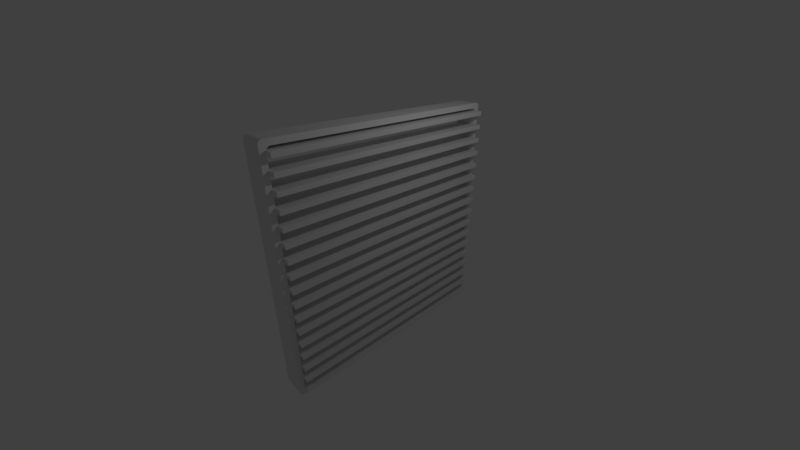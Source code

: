 # Source: airduct1.blend  (saved by Blender 2.79.0; exported with 4.5.12 LTS)
import bpy
from mathutils import Matrix  # noqa: F401  (used for matrix-valued properties, if any)

bpy.ops.wm.read_factory_settings(use_empty=True)
scene = bpy.context.scene
scene.name = 'Scene'

# ---- collections
col_collection_1 = bpy.data.collections.new('Collection 1'); scene.collection.children.link(col_collection_1)

# ---- materials (node trees are filled in below, after node groups)
mat_material = bpy.data.materials.new('Material')
mat_material.alpha_threshold = 0.0
mat_material.use_transparent_shadow = False
mat_material.roughness = 0.5
mat_material.line_color = (0.0, 0.0, 0.0, 1.0)

# ---- node groups
ng_auto_smooth = bpy.data.node_groups.new('Auto Smooth', 'GeometryNodeTree')
_s = ng_auto_smooth.interface.new_socket(name='Geometry', in_out='OUTPUT', socket_type='NodeSocketGeometry')
_s = ng_auto_smooth.interface.new_socket(name='Geometry', in_out='INPUT', socket_type='NodeSocketGeometry')
_s = ng_auto_smooth.interface.new_socket(name='Angle', in_out='INPUT', socket_type='NodeSocketFloat')
_s.subtype = 'ANGLE'
_s.min_value = 0.0
_s.max_value = 3.142
ng_auto_smooth.is_modifier = True
_N = ng_auto_smooth.nodes; _L = ng_auto_smooth.links
n0 = _N.new('NodeGroupOutput'); n0.name = 'Group Output'; n0.location = (480, -100)
n1 = _N.new('NodeGroupInput'); n1.name = 'Group Input'; n1.location = (-420, -300)
n2 = _N.new('NodeGroupInput'); n2.name = 'Group Input.001'; n2.location = (-60, -100)
n3 = _N.new('GeometryNodeSetShadeSmooth'); n3.name = 'Set Shade Smooth'; n3.location = (120, -100)
n3.domain = 'EDGE'
n4 = _N.new('GeometryNodeSetShadeSmooth'); n4.name = 'Set Shade Smooth.001'; n4.location = (300, -100)
n5 = _N.new('GeometryNodeInputMeshEdgeAngle'); n5.name = 'Edge Angle'; n5.location = (-420, -220)
n6 = _N.new('GeometryNodeInputEdgeSmooth'); n6.name = 'Is Edge Smooth'; n6.location = (-60, -160)
n7 = _N.new('GeometryNodeInputShadeSmooth'); n7.name = 'Is Face Smooth'; n7.location = (-240, -340)
n8 = _N.new('FunctionNodeBooleanMath'); n8.name = 'Boolean Math'; n8.location = (-60, -220)
n9 = _N.new('FunctionNodeCompare'); n9.name = 'Compare'; n9.location = (-240, -180)
n9.operation = 'LESS_EQUAL'
_L.new(n5.outputs[0], n9.inputs[0])
_L.new(n4.outputs[0], n0.inputs[0])
_L.new(n1.outputs[1], n9.inputs[1])
_L.new(n9.outputs[0], n8.inputs[0])
_L.new(n7.outputs[0], n8.inputs[1])
_L.new(n2.outputs[0], n3.inputs[0])
_L.new(n6.outputs[0], n3.inputs[1])
_L.new(n3.outputs[0], n4.inputs[0])
_L.new(n8.outputs[0], n3.inputs[2])
n0.is_active_output = True

# ---- material node trees

# ---- world
world_world = bpy.data.worlds.new('World'); scene.world = world_world
world_world.color = (0.05088, 0.05088, 0.05088)
world_world.use_sun_shadow = False
world_world.sun_shadow_jitter_overblur = 0.0
world_world.cycles.sampling_method = 'MANUAL'

# ---- cameras
cam_camera = bpy.data.cameras.new('Camera')
cam_camera.clip_end = 100.0
cam_camera.lens = 14.66
cam_camera.sensor_width = 32.0
cam_camera.sensor_height = 18.0
cam_camera.ortho_scale = 7.314
cam_camera.dof.focus_distance = 0.0
cam_camera.dof.aperture_fstop = 128.0

# ---- lights
light_lamp = bpy.data.lights.new('Lamp', 'POINT')
light_lamp.transmission_factor = 0.0
light_lamp.cutoff_distance = 30.0
light_lamp.energy = 100.0
light_lamp.shadow_buffer_clip_start = 1.001
light_lamp.shadow_soft_size = 0.1
light_lamp.shadow_maximum_resolution = 0.006
light_lamp.use_absolute_resolution = True

# ---- meshes
me_cube = bpy.data.meshes.new('Cube')
me_cube.from_pydata([(-0.3364, -3.505, 3.337), (-0.3364, -3.505, 3.368), (-0.3364, 3.505, 3.337), (-0.3364, 3.505, 3.368), (0.58, -3.505, 3.287), (0.58, -3.505, 3.418), (0.58, 3.505, 3.287), (0.58, 3.505, 3.418), (-0.3364, -3.505, 2.917), (-0.3364, -3.505, 2.947), (-0.3364, 3.505, 2.917), (-0.3364, 3.505, 2.947), (0.58, -3.505, 2.866), (0.58, -3.505, 2.997), (0.58, 3.505, 2.866), (0.58, 3.505, 2.997), (-0.3364, -3.505, 2.496), (-0.3364, -3.505, 2.527), (-0.3364, 3.505, 2.496), (-0.3364, 3.505, 2.527), (0.58, -3.505, 2.446), (0.58, -3.505, 2.577), (0.58, 3.505, 2.446), (0.58, 3.505, 2.577), (-0.3364, -3.505, 2.076), (-0.3364, -3.505, 2.107), (-0.3364, 3.505, 2.076), (-0.3364, 3.505, 2.107), (0.58, -3.505, 2.026), (0.58, -3.505, 2.157), (0.58, 3.505, 2.026), (0.58, 3.505, 2.157), (-0.3364, -3.505, 1.656), (-0.3364, -3.505, 1.686), (-0.3364, 3.505, 1.656), (-0.3364, 3.505, 1.686), (0.58, -3.505, 1.605), (0.58, -3.505, 1.736), (0.58, 3.505, 1.605), (0.58, 3.505, 1.736), (-0.3364, -3.505, 1.235), (-0.3364, -3.505, 1.266), (-0.3364, 3.505, 1.235), (-0.3364, 3.505, 1.266), (0.58, -3.505, 1.185), (0.58, -3.505, 1.316), (0.58, 3.505, 1.185), (0.58, 3.505, 1.316), (-0.3364, -3.505, 0.815), (-0.3364, -3.505, 0.8456), (-0.3364, 3.505, 0.815), (-0.3364, 3.505, 0.8456), (0.58, -3.505, 0.7649), (0.58, -3.505, 0.8958), (0.58, 3.505, 0.7649), (0.58, 3.505, 0.8958), (-0.3364, -3.505, 0.3947), (-0.3364, -3.505, 0.4253), (-0.3364, 3.505, 0.3947), (-0.3364, 3.505, 0.4253), (0.58, -3.505, 0.3445), (0.58, -3.505, 0.4754), (0.58, 3.505, 0.3445), (0.58, 3.505, 0.4754), (-0.3364, -3.505, -0.02562), (-0.3364, -3.505, 0.004955), (-0.3364, 3.505, -0.02562), (-0.3364, 3.505, 0.004955), (0.58, -3.505, -0.07578), (0.58, -3.505, 0.05512), (0.58, 3.505, -0.07578), (0.58, 3.505, 0.05512), (-0.3364, -3.505, -0.4459), (-0.3364, -3.505, -0.4154), (-0.3364, 3.505, -0.4459), (-0.3364, 3.505, -0.4154), (0.58, -3.505, -0.4961), (0.58, -3.505, -0.3652), (0.58, 3.505, -0.4961), (0.58, 3.505, -0.3652), (-0.3364, -3.505, -0.8663), (-0.3364, -3.505, -0.8357), (-0.3364, 3.505, -0.8663), (-0.3364, 3.505, -0.8357), (0.58, -3.505, -0.9164), (0.58, -3.505, -0.7855), (0.58, 3.505, -0.9164), (0.58, 3.505, -0.7855), (-0.3364, -3.505, -1.287), (-0.3364, -3.505, -1.256), (-0.3364, 3.505, -1.287), (-0.3364, 3.505, -1.256), (0.58, -3.505, -1.337), (0.58, -3.505, -1.206), (0.58, 3.505, -1.337), (0.58, 3.505, -1.206), (-0.3364, -3.505, -1.707), (-0.3364, -3.505, -1.676), (-0.3364, 3.505, -1.707), (-0.3364, 3.505, -1.676), (0.58, -3.505, -1.757), (0.58, -3.505, -1.626), (0.58, 3.505, -1.757), (0.58, 3.505, -1.626), (-0.3364, -3.505, -2.127), (-0.3364, -3.505, -2.097), (-0.3364, 3.505, -2.127), (-0.3364, 3.505, -2.097), (0.58, -3.505, -2.177), (0.58, -3.505, -2.046), (0.58, 3.505, -2.177), (0.58, 3.505, -2.046), (-0.3364, -3.505, -2.548), (-0.3364, -3.505, -2.517), (-0.3364, 3.505, -2.548), (-0.3364, 3.505, -2.517), (0.58, -3.505, -2.598), (0.58, -3.505, -2.467), (0.58, 3.505, -2.598), (0.58, 3.505, -2.467), (-0.3364, -3.505, -2.968), (-0.3364, -3.505, -2.937), (-0.3364, 3.505, -2.968), (-0.3364, 3.505, -2.937), (0.58, -3.505, -3.018), (0.58, -3.505, -2.887), (0.58, 3.505, -3.018), (0.58, 3.505, -2.887), (-0.3364, -3.505, -3.388), (-0.3364, -3.505, -3.358), (-0.3364, 3.505, -3.388), (-0.3364, 3.505, -3.358), (0.58, -3.505, -3.438), (0.58, -3.505, -3.307), (0.58, 3.505, -3.438), (0.58, 3.505, -3.307), (0.3527, 3.487, -3.376), (0.3527, 3.376, -3.487), (0.3527, 3.483, -3.405), (0.3527, 3.472, -3.431), (0.3527, 3.454, -3.454), (0.3527, 3.431, -3.472), (0.3527, 3.405, -3.483), (0.3527, -3.376, -3.487), (0.3527, -3.487, -3.376), (0.3527, -3.405, -3.483), (0.3527, -3.431, -3.472), (0.3527, -3.454, -3.454), (0.3527, -3.472, -3.431), (0.3527, -3.483, -3.405), (-0.3527, -3.487, -3.376), (-0.3527, -3.376, -3.487), (-0.3527, -3.483, -3.405), (-0.3527, -3.472, -3.431), (-0.3527, -3.454, -3.454), (-0.3527, -3.431, -3.472), (-0.3527, -3.405, -3.483), (-0.3527, 3.376, -3.487), (-0.3527, 3.487, -3.376), (-0.3527, 3.405, -3.483), (-0.3527, 3.431, -3.472), (-0.3527, 3.454, -3.454), (-0.3527, 3.472, -3.431), (-0.3527, 3.483, -3.405), (0.3527, 3.376, 3.487), (0.3527, 3.487, 3.376), (0.3527, 3.405, 3.483), (0.3527, 3.431, 3.472), (0.3527, 3.454, 3.454), (0.3527, 3.472, 3.431), (0.3527, 3.483, 3.405), (0.3527, -3.487, 3.376), (0.3527, -3.376, 3.487), (0.3527, -3.483, 3.405), (0.3527, -3.472, 3.431), (0.3527, -3.454, 3.454), (0.3527, -3.431, 3.472), (0.3527, -3.405, 3.483), (-0.3527, -3.376, 3.487), (-0.3527, -3.487, 3.376), (-0.3527, -3.405, 3.483), (-0.3527, -3.431, 3.472), (-0.3527, -3.454, 3.454), (-0.3527, -3.472, 3.431), (-0.3527, -3.483, 3.405), (-0.3527, 3.487, 3.376), (-0.3527, 3.376, 3.487), (-0.3527, 3.483, 3.405), (-0.3527, 3.472, 3.431), (-0.3527, 3.454, 3.454), (-0.3527, 3.431, 3.472), (-0.3527, 3.405, 3.483), (0.3527, 3.642, -3.531), (0.3527, 3.531, -3.642), (0.3527, 3.638, -3.559), (0.3527, 3.627, -3.586), (0.3527, 3.609, -3.609), (0.3527, 3.586, -3.627), (0.3527, 3.559, -3.638), (0.3527, -3.531, -3.642), (0.3527, -3.642, -3.531), (0.3527, -3.559, -3.638), (0.3527, -3.586, -3.627), (0.3527, -3.609, -3.609), (0.3527, -3.627, -3.586), (0.3527, -3.638, -3.559), (0.3527, 3.531, 3.642), (0.3527, 3.642, 3.531), (0.3527, 3.559, 3.638), (0.3527, 3.586, 3.627), (0.3527, 3.609, 3.609), (0.3527, 3.627, 3.586), (0.3527, 3.638, 3.559), (0.3527, -3.642, 3.531), (0.3527, -3.531, 3.642), (0.3527, -3.638, 3.559), (0.3527, -3.627, 3.586), (0.3527, -3.609, 3.609), (0.3527, -3.586, 3.627), (0.3527, -3.559, 3.638), (-0.3527, -3.642, -3.531), (-0.3527, -3.531, -3.642), (-0.3527, -3.638, -3.559), (-0.3527, -3.627, -3.586), (-0.3527, -3.609, -3.609), (-0.3527, -3.586, -3.627), (-0.3527, -3.559, -3.638), (-0.3527, 3.531, -3.642), (-0.3527, 3.642, -3.531), (-0.3527, 3.559, -3.638), (-0.3527, 3.586, -3.627), (-0.3527, 3.609, -3.609), (-0.3527, 3.627, -3.586), (-0.3527, 3.638, -3.559), (-0.3527, -3.531, 3.642), (-0.3527, -3.642, 3.531), (-0.3527, -3.559, 3.638), (-0.3527, -3.586, 3.627), (-0.3527, -3.609, 3.609), (-0.3527, -3.627, 3.586), (-0.3527, -3.638, 3.559), (-0.3527, 3.642, 3.531), (-0.3527, 3.531, 3.642), (-0.3527, 3.638, 3.559), (-0.3527, 3.627, 3.586), (-0.3527, 3.609, 3.609), (-0.3527, 3.586, 3.627), (-0.3527, 3.559, 3.638)], [], [(207, 192, 228, 241), (186, 178, 234, 242), (206, 242, 234, 214), (151, 157, 227, 221), (200, 213, 235, 220), (165, 185, 158, 136), (144, 171, 213, 200), (144, 150, 179, 171), (179, 150, 220, 235), (158, 185, 241, 228), (172, 164, 206, 214), (172, 178, 186, 164), (193, 199, 221, 227), (165, 136, 192, 207), (137, 143, 199, 193), (0, 1, 3, 2), (2, 3, 7, 6), (6, 7, 5, 4), (4, 5, 1, 0), (2, 6, 4, 0), (7, 3, 1, 5), (8, 9, 11, 10), (10, 11, 15, 14), (14, 15, 13, 12), (12, 13, 9, 8), (10, 14, 12, 8), (15, 11, 9, 13), (16, 17, 19, 18), (18, 19, 23, 22), (22, 23, 21, 20), (20, 21, 17, 16), (18, 22, 20, 16), (23, 19, 17, 21), (24, 25, 27, 26), (26, 27, 31, 30), (30, 31, 29, 28), (28, 29, 25, 24), (26, 30, 28, 24), (31, 27, 25, 29), (32, 33, 35, 34), (34, 35, 39, 38), (38, 39, 37, 36), (36, 37, 33, 32), (34, 38, 36, 32), (39, 35, 33, 37), (40, 41, 43, 42), (42, 43, 47, 46), (46, 47, 45, 44), (44, 45, 41, 40), (42, 46, 44, 40), (47, 43, 41, 45), (48, 49, 51, 50), (50, 51, 55, 54), (54, 55, 53, 52), (52, 53, 49, 48), (50, 54, 52, 48), (55, 51, 49, 53), (56, 57, 59, 58), (58, 59, 63, 62), (62, 63, 61, 60), (60, 61, 57, 56), (58, 62, 60, 56), (63, 59, 57, 61), (64, 65, 67, 66), (66, 67, 71, 70), (70, 71, 69, 68), (68, 69, 65, 64), (66, 70, 68, 64), (71, 67, 65, 69), (72, 73, 75, 74), (74, 75, 79, 78), (78, 79, 77, 76), (76, 77, 73, 72), (74, 78, 76, 72), (79, 75, 73, 77), (80, 81, 83, 82), (82, 83, 87, 86), (86, 87, 85, 84), (84, 85, 81, 80), (82, 86, 84, 80), (87, 83, 81, 85), (88, 89, 91, 90), (90, 91, 95, 94), (94, 95, 93, 92), (92, 93, 89, 88), (90, 94, 92, 88), (95, 91, 89, 93), (96, 97, 99, 98), (98, 99, 103, 102), (102, 103, 101, 100), (100, 101, 97, 96), (98, 102, 100, 96), (103, 99, 97, 101), (104, 105, 107, 106), (106, 107, 111, 110), (110, 111, 109, 108), (108, 109, 105, 104), (106, 110, 108, 104), (111, 107, 105, 109), (112, 113, 115, 114), (114, 115, 119, 118), (118, 119, 117, 116), (116, 117, 113, 112), (114, 118, 116, 112), (119, 115, 113, 117), (120, 121, 123, 122), (122, 123, 127, 126), (126, 127, 125, 124), (124, 125, 121, 120), (122, 126, 124, 120), (127, 123, 121, 125), (128, 129, 131, 130), (130, 131, 135, 134), (134, 135, 133, 132), (132, 133, 129, 128), (130, 134, 132, 128), (135, 131, 129, 133), (193, 227, 229, 198), (198, 229, 230, 197), (197, 230, 231, 196), (196, 231, 232, 195), (195, 232, 233, 194), (194, 233, 228, 192), (200, 220, 222, 205), (205, 222, 223, 204), (204, 223, 224, 203), (203, 224, 225, 202), (202, 225, 226, 201), (201, 226, 221, 199), (207, 241, 243, 212), (212, 243, 244, 211), (211, 244, 245, 210), (210, 245, 246, 209), (209, 246, 247, 208), (208, 247, 242, 206), (214, 234, 236, 219), (219, 236, 237, 218), (218, 237, 238, 217), (217, 238, 239, 216), (216, 239, 240, 215), (215, 240, 235, 213), (192, 136, 138, 194), (194, 138, 139, 195), (195, 139, 140, 196), (196, 140, 141, 197), (197, 141, 142, 198), (198, 142, 137, 193), (144, 200, 205, 149), (149, 205, 204, 148), (148, 204, 203, 147), (147, 203, 202, 146), (146, 202, 201, 145), (145, 201, 199, 143), (206, 164, 166, 208), (208, 166, 167, 209), (209, 167, 168, 210), (210, 168, 169, 211), (211, 169, 170, 212), (212, 170, 165, 207), (172, 214, 219, 177), (177, 219, 218, 176), (176, 218, 217, 175), (175, 217, 216, 174), (174, 216, 215, 173), (173, 215, 213, 171), (220, 150, 152, 222), (222, 152, 153, 223), (223, 153, 154, 224), (224, 154, 155, 225), (225, 155, 156, 226), (226, 156, 151, 221), (158, 228, 233, 163), (163, 233, 232, 162), (162, 232, 231, 161), (161, 231, 230, 160), (160, 230, 229, 159), (159, 229, 227, 157), (234, 178, 180, 236), (236, 180, 181, 237), (237, 181, 182, 238), (238, 182, 183, 239), (239, 183, 184, 240), (240, 184, 179, 235), (186, 242, 247, 191), (191, 247, 246, 190), (190, 246, 245, 189), (189, 245, 244, 188), (188, 244, 243, 187), (187, 243, 241, 185), (143, 151, 156, 145), (145, 156, 155, 146), (146, 155, 154, 147), (147, 154, 153, 148), (148, 153, 152, 149), (149, 152, 150, 144), (178, 172, 177, 180), (180, 177, 176, 181), (181, 176, 175, 182), (182, 175, 174, 183), (183, 174, 173, 184), (184, 173, 171, 179), (185, 165, 170, 187), (187, 170, 169, 188), (188, 169, 168, 189), (189, 168, 167, 190), (190, 167, 166, 191), (191, 166, 164, 186), (157, 137, 142, 159), (159, 142, 141, 160), (160, 141, 140, 161), (161, 140, 139, 162), (162, 139, 138, 163), (163, 138, 136, 158), (137, 157, 151, 143)])
me_cube.polygons.foreach_set('use_smooth', [True] * 214)
me_cube.materials.append(mat_material)
me_cube.use_remesh_preserve_volume = False
me_cube.use_remesh_preserve_attributes = False
me_cube.use_mirror_vertex_groups = False
me_cube.update()

# ---- objects
ob_cube = bpy.data.objects.new('Cube', me_cube)
ob_lamp = bpy.data.objects.new('Lamp', light_lamp)
ob_camera = bpy.data.objects.new('Camera', cam_camera)

# ---- transforms, parenting, visibility, modifiers, constraints
ob_cube.location = (0.0, 0.0, 0.0)
ob_cube.lock_rotations_4d = False
ob_cube.empty_display_type = 'ARROWS'
ob_cube.lineart.crease_threshold = 0.0
_m = ob_cube.modifiers.new('Auto Smooth', 'NODES')
_m.node_group = ng_auto_smooth
_gi = [s.identifier for s in ng_auto_smooth.interface.items_tree if s.item_type == 'SOCKET' and s.in_out == 'INPUT']
_m[_gi[1]] = 0.5236  # Angle
ob_lamp.location = (4.076, 1.005, 5.904)
ob_lamp.rotation_euler = (0.6503, 0.05522, 1.866)
ob_lamp.lock_rotations_4d = False
ob_lamp.empty_display_type = 'ARROWS'
ob_lamp.color = (0.0, 0.0, 0.0, 0.0)
ob_lamp.lineart.crease_threshold = 0.0
ob_camera.location = (7.481, -6.508, 5.344)
ob_camera.rotation_euler = (1.109, 0.0, 0.8149)
ob_camera.lock_rotations_4d = False
ob_camera.empty_display_type = 'ARROWS'
ob_camera.color = (0.0, 0.0, 0.0, 0.0)
ob_camera.display_type = 'WIRE'
ob_camera.lineart.crease_threshold = 0.0

# ---- collection membership
col_collection_1.objects.link(ob_cube)
col_collection_1.objects.link(ob_lamp)
col_collection_1.objects.link(ob_camera)

# ---- scene / render settings (as saved in the file)
scene.camera = ob_camera
scene.frame_start = 1; scene.frame_end = 250; scene.frame_set(1)
scene.render.engine = 'BLENDER_EEVEE_NEXT'
scene.render.resolution_percentage = 50
scene.render.dither_intensity = 0.0
scene.cycles.use_denoising = False
scene.cycles.samples = 128
scene.cycles.sampling_pattern = 'TABULATED_SOBOL'
scene.cycles.use_adaptive_sampling = False
scene.cycles.use_light_tree = False
scene.cycles.blur_glossy = 0.0
scene.cycles.sample_clamp_indirect = 0.0
scene.view_settings.view_transform = 'Standard'
bpy.context.view_layer.update()
